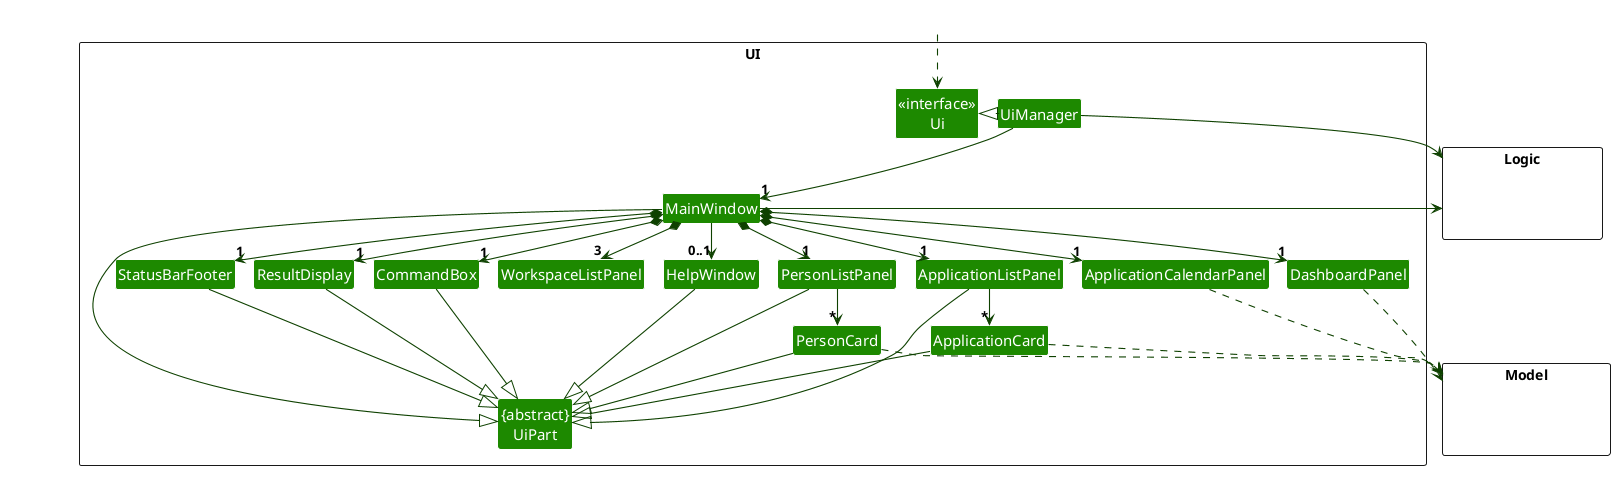

The diagram above was rendered by PlantUML. Its source (embedded in the PNG):
@startuml
!include style.puml
skinparam arrowThickness 1.1
skinparam arrowColor UI_COLOR_T4
skinparam classBackgroundColor UI_COLOR

package UI <<Rectangle>>{
Class "<<interface>>\nUi" as Ui
Class "{abstract}\nUiPart" as UiPart
Class UiManager
Class MainWindow
Class HelpWindow
Class ResultDisplay
Class PersonListPanel
Class PersonCard
Class ApplicationListPanel
Class ApplicationCard
Class ApplicationCalendarPanel
Class DashboardPanel
Class WorkspaceListPanel
Class StatusBarFooter
Class CommandBox
}

package Model <<Rectangle>> {
Class HiddenModel #FFFFFF
}

package Logic <<Rectangle>> {
Class HiddenLogic #FFFFFF
}

Class HiddenOutside #FFFFFF
HiddenOutside ..> Ui

UiManager .left.|> Ui
UiManager -down-> "1" MainWindow
MainWindow *-down->  "1" CommandBox
MainWindow *-down-> "1" ResultDisplay
MainWindow *-down-> "1" PersonListPanel
MainWindow *-down-> "1" ApplicationListPanel
MainWindow *-down-> "1" ApplicationCalendarPanel
MainWindow *-down-> "1" DashboardPanel
MainWindow *-down-> "3" WorkspaceListPanel
MainWindow *-down-> "1" StatusBarFooter
MainWindow --> "0..1" HelpWindow

PersonListPanel -down-> "*" PersonCard
ApplicationListPanel -down-> "*" ApplicationCard

MainWindow -left-|> UiPart

ResultDisplay --|> UiPart
CommandBox --|> UiPart
PersonListPanel --|> UiPart
PersonCard --|> UiPart
ApplicationListPanel --|> UiPart
ApplicationCard --|> UiPart
StatusBarFooter --|> UiPart
HelpWindow --|> UiPart

PersonCard ..> Model
ApplicationCard ..> Model
ApplicationCalendarPanel ..> Model
DashboardPanel ..> Model
UiManager -right-> Logic
MainWindow -left-> Logic

PersonListPanel -[hidden]left- HelpWindow
HelpWindow -[hidden]left- CommandBox
CommandBox -[hidden]left- ResultDisplay
ResultDisplay -[hidden]left- StatusBarFooter

MainWindow -[hidden]-|> UiPart
@enduml